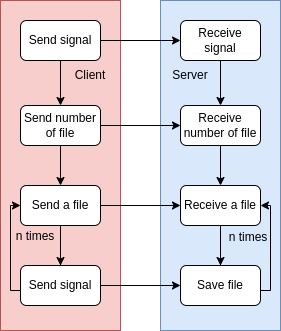

The diagram above was exported from draw.io. Its source (the exported page's mxGraphModel, read from the mxfile embedded in the PNG):
<mxGraphModel dx="1006" dy="586" grid="1" gridSize="10" guides="1" tooltips="1" connect="1" arrows="1" fold="1" page="1" pageScale="1" pageWidth="850" pageHeight="1100" math="0" shadow="0">
  <root>
    <mxCell id="0" />
    <mxCell id="1" parent="0" />
    <mxCell id="UGDLkqgsCBySrpz7HzLm-22" value="" style="rounded=0;whiteSpace=wrap;html=1;fillColor=#dae8fc;strokeColor=#6c8ebf;" parent="1" vertex="1">
      <mxGeometry x="410" y="120" width="120" height="330" as="geometry" />
    </mxCell>
    <mxCell id="hqVywdf4KMQ7iCyCHpfV-6" style="edgeStyle=orthogonalEdgeStyle;rounded=0;orthogonalLoop=1;jettySize=auto;html=1;entryX=1;entryY=0.5;entryDx=0;entryDy=0;" parent="1" source="UGDLkqgsCBySrpz7HzLm-6" target="UGDLkqgsCBySrpz7HzLm-6" edge="1">
      <mxGeometry relative="1" as="geometry">
        <Array as="points">
          <mxPoint x="470" y="410" />
          <mxPoint x="520" y="410" />
          <mxPoint x="520" y="325" />
        </Array>
      </mxGeometry>
    </mxCell>
    <mxCell id="UGDLkqgsCBySrpz7HzLm-21" value="" style="rounded=0;whiteSpace=wrap;html=1;fillColor=#f8cecc;strokeColor=#b85450;" parent="1" vertex="1">
      <mxGeometry x="250" y="120" width="120" height="330" as="geometry" />
    </mxCell>
    <mxCell id="hqVywdf4KMQ7iCyCHpfV-3" style="edgeStyle=orthogonalEdgeStyle;rounded=0;orthogonalLoop=1;jettySize=auto;html=1;entryX=0;entryY=0.5;entryDx=0;entryDy=0;" parent="1" source="UGDLkqgsCBySrpz7HzLm-4" target="UGDLkqgsCBySrpz7HzLm-4" edge="1">
      <mxGeometry relative="1" as="geometry">
        <Array as="points">
          <mxPoint x="310" y="410" />
          <mxPoint x="260" y="410" />
          <mxPoint x="260" y="325" />
        </Array>
      </mxGeometry>
    </mxCell>
    <mxCell id="UGDLkqgsCBySrpz7HzLm-8" style="edgeStyle=orthogonalEdgeStyle;rounded=0;orthogonalLoop=1;jettySize=auto;html=1;entryX=0.5;entryY=0;entryDx=0;entryDy=0;" parent="1" source="UGDLkqgsCBySrpz7HzLm-1" target="UGDLkqgsCBySrpz7HzLm-2" edge="1">
      <mxGeometry relative="1" as="geometry" />
    </mxCell>
    <mxCell id="hqVywdf4KMQ7iCyCHpfV-2" style="edgeStyle=orthogonalEdgeStyle;rounded=0;orthogonalLoop=1;jettySize=auto;html=1;entryX=0;entryY=0.5;entryDx=0;entryDy=0;" parent="1" source="UGDLkqgsCBySrpz7HzLm-1" target="UGDLkqgsCBySrpz7HzLm-5" edge="1">
      <mxGeometry relative="1" as="geometry" />
    </mxCell>
    <mxCell id="UGDLkqgsCBySrpz7HzLm-1" value="Send signal" style="rounded=1;whiteSpace=wrap;html=1;" parent="1" vertex="1">
      <mxGeometry x="270" y="140" width="80" height="40" as="geometry" />
    </mxCell>
    <mxCell id="UGDLkqgsCBySrpz7HzLm-10" style="edgeStyle=orthogonalEdgeStyle;rounded=0;orthogonalLoop=1;jettySize=auto;html=1;entryX=0;entryY=0.5;entryDx=0;entryDy=0;" parent="1" source="UGDLkqgsCBySrpz7HzLm-2" target="UGDLkqgsCBySrpz7HzLm-7" edge="1">
      <mxGeometry relative="1" as="geometry" />
    </mxCell>
    <mxCell id="UGDLkqgsCBySrpz7HzLm-13" style="edgeStyle=orthogonalEdgeStyle;rounded=0;orthogonalLoop=1;jettySize=auto;html=1;entryX=0.5;entryY=0;entryDx=0;entryDy=0;" parent="1" source="UGDLkqgsCBySrpz7HzLm-2" target="UGDLkqgsCBySrpz7HzLm-4" edge="1">
      <mxGeometry relative="1" as="geometry" />
    </mxCell>
    <mxCell id="UGDLkqgsCBySrpz7HzLm-2" value="Send number of file" style="rounded=1;whiteSpace=wrap;html=1;" parent="1" vertex="1">
      <mxGeometry x="270" y="225" width="80" height="40" as="geometry" />
    </mxCell>
    <mxCell id="UGDLkqgsCBySrpz7HzLm-11" style="edgeStyle=orthogonalEdgeStyle;rounded=0;orthogonalLoop=1;jettySize=auto;html=1;entryX=0;entryY=0.5;entryDx=0;entryDy=0;" parent="1" source="UGDLkqgsCBySrpz7HzLm-4" target="UGDLkqgsCBySrpz7HzLm-6" edge="1">
      <mxGeometry relative="1" as="geometry" />
    </mxCell>
    <mxCell id="UGDLkqgsCBySrpz7HzLm-14" style="edgeStyle=orthogonalEdgeStyle;rounded=0;orthogonalLoop=1;jettySize=auto;html=1;entryX=0.5;entryY=0;entryDx=0;entryDy=0;" parent="1" source="UGDLkqgsCBySrpz7HzLm-4" target="UGDLkqgsCBySrpz7HzLm-15" edge="1">
      <mxGeometry relative="1" as="geometry">
        <mxPoint x="310" y="385" as="targetPoint" />
      </mxGeometry>
    </mxCell>
    <mxCell id="UGDLkqgsCBySrpz7HzLm-4" value="Send a file" style="rounded=1;whiteSpace=wrap;html=1;" parent="1" vertex="1">
      <mxGeometry x="270" y="305" width="80" height="40" as="geometry" />
    </mxCell>
    <mxCell id="hqVywdf4KMQ7iCyCHpfV-1" style="edgeStyle=orthogonalEdgeStyle;rounded=0;orthogonalLoop=1;jettySize=auto;html=1;entryX=0.5;entryY=0;entryDx=0;entryDy=0;" parent="1" source="UGDLkqgsCBySrpz7HzLm-5" target="UGDLkqgsCBySrpz7HzLm-7" edge="1">
      <mxGeometry relative="1" as="geometry" />
    </mxCell>
    <mxCell id="UGDLkqgsCBySrpz7HzLm-5" value="Receive signal" style="rounded=1;whiteSpace=wrap;html=1;" parent="1" vertex="1">
      <mxGeometry x="430" y="140" width="80" height="40" as="geometry" />
    </mxCell>
    <mxCell id="UGDLkqgsCBySrpz7HzLm-17" style="edgeStyle=orthogonalEdgeStyle;rounded=0;orthogonalLoop=1;jettySize=auto;html=1;entryX=0.5;entryY=0;entryDx=0;entryDy=0;" parent="1" source="UGDLkqgsCBySrpz7HzLm-6" target="UGDLkqgsCBySrpz7HzLm-18" edge="1">
      <mxGeometry relative="1" as="geometry">
        <mxPoint x="470" y="385" as="targetPoint" />
      </mxGeometry>
    </mxCell>
    <mxCell id="UGDLkqgsCBySrpz7HzLm-6" value="Receive a file" style="rounded=1;whiteSpace=wrap;html=1;" parent="1" vertex="1">
      <mxGeometry x="430" y="305" width="80" height="40" as="geometry" />
    </mxCell>
    <mxCell id="UGDLkqgsCBySrpz7HzLm-12" style="edgeStyle=orthogonalEdgeStyle;rounded=0;orthogonalLoop=1;jettySize=auto;html=1;entryX=0.5;entryY=0;entryDx=0;entryDy=0;" parent="1" source="UGDLkqgsCBySrpz7HzLm-7" target="UGDLkqgsCBySrpz7HzLm-6" edge="1">
      <mxGeometry relative="1" as="geometry" />
    </mxCell>
    <mxCell id="UGDLkqgsCBySrpz7HzLm-7" value="Receive number of file" style="rounded=1;whiteSpace=wrap;html=1;" parent="1" vertex="1">
      <mxGeometry x="430" y="225" width="80" height="40" as="geometry" />
    </mxCell>
    <mxCell id="UGDLkqgsCBySrpz7HzLm-20" style="edgeStyle=orthogonalEdgeStyle;rounded=0;orthogonalLoop=1;jettySize=auto;html=1;entryX=0;entryY=0.5;entryDx=0;entryDy=0;" parent="1" source="UGDLkqgsCBySrpz7HzLm-15" target="UGDLkqgsCBySrpz7HzLm-18" edge="1">
      <mxGeometry relative="1" as="geometry">
        <mxPoint x="390" y="470" as="targetPoint" />
      </mxGeometry>
    </mxCell>
    <mxCell id="UGDLkqgsCBySrpz7HzLm-15" value="Send signal" style="rounded=1;whiteSpace=wrap;html=1;" parent="1" vertex="1">
      <mxGeometry x="270" y="385" width="80" height="40" as="geometry" />
    </mxCell>
    <mxCell id="UGDLkqgsCBySrpz7HzLm-18" value="Save file" style="rounded=1;whiteSpace=wrap;html=1;" parent="1" vertex="1">
      <mxGeometry x="430" y="385" width="80" height="40" as="geometry" />
    </mxCell>
    <mxCell id="UGDLkqgsCBySrpz7HzLm-24" value="Client" style="text;html=1;align=center;verticalAlign=middle;whiteSpace=wrap;rounded=0;" parent="1" vertex="1">
      <mxGeometry x="310" y="180" width="60" height="30" as="geometry" />
    </mxCell>
    <mxCell id="UGDLkqgsCBySrpz7HzLm-25" value="Server" style="text;html=1;align=center;verticalAlign=middle;whiteSpace=wrap;rounded=0;" parent="1" vertex="1">
      <mxGeometry x="410" y="180" width="60" height="30" as="geometry" />
    </mxCell>
    <mxCell id="hqVywdf4KMQ7iCyCHpfV-5" value="n times" style="text;html=1;align=center;verticalAlign=middle;whiteSpace=wrap;rounded=0;" parent="1" vertex="1">
      <mxGeometry x="255" y="341" width="60" height="30" as="geometry" />
    </mxCell>
    <mxCell id="hqVywdf4KMQ7iCyCHpfV-7" value="n times" style="text;html=1;align=center;verticalAlign=middle;whiteSpace=wrap;rounded=0;" parent="1" vertex="1">
      <mxGeometry x="468" y="342" width="60" height="30" as="geometry" />
    </mxCell>
  </root>
</mxGraphModel>